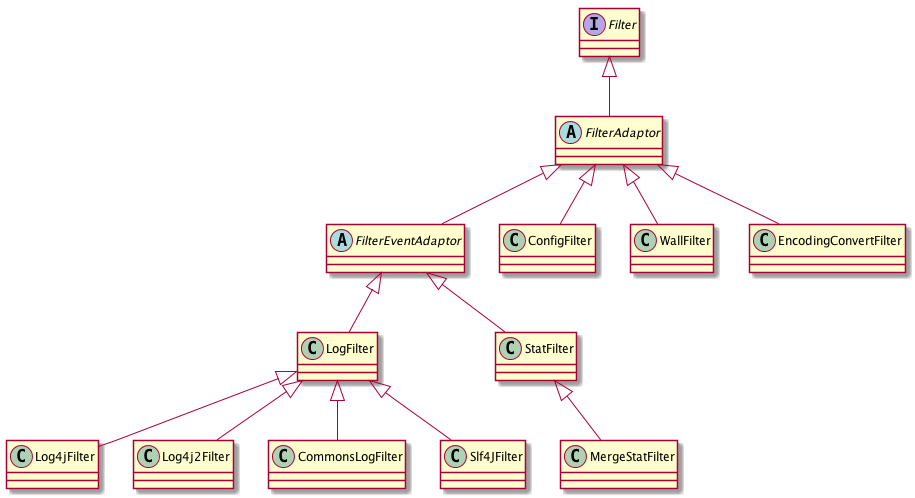

The diagram above was rendered by PlantUML. Its source (embedded in the PNG):
@startuml

abstract class FilterAdaptor
abstract class FilterEventAdaptor
interface Filter

Filter <|-- FilterAdaptor
FilterAdaptor <|-- FilterEventAdaptor

FilterEventAdaptor <|-- LogFilter
FilterEventAdaptor <|-- StatFilter

LogFilter <|-- Log4jFilter
LogFilter <|-- Log4j2Filter
LogFilter <|-- CommonsLogFilter
LogFilter <|-- Slf4JFilter

StatFilter <|-- MergeStatFilter

FilterAdaptor <|-- ConfigFilter
FilterAdaptor <|-- WallFilter
FilterAdaptor <|-- EncodingConvertFilter

@enduml